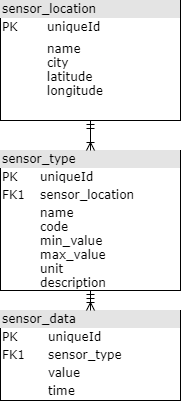

The diagram above was exported from draw.io. Its source (the exported page's mxGraphModel, read from the mxfile embedded in the PNG):
<mxGraphModel dx="868" dy="380" grid="1" gridSize="10" guides="1" tooltips="1" connect="1" arrows="1" fold="1" page="1" pageScale="1" pageWidth="1100" pageHeight="850" background="#ffffff" math="0" shadow="0">
  <root>
    <mxCell id="0" />
    <mxCell id="1" parent="0" />
    <mxCell id="2ed32ef02a7f4228-1" value="&lt;div style=&quot;box-sizing: border-box ; width: 100% ; background: #e4e4e4 ; padding: 2px&quot;&gt;sensor_location&lt;/div&gt;&lt;table style=&quot;width: 100% ; font-size: 1em&quot; cellpadding=&quot;2&quot; cellspacing=&quot;0&quot;&gt;&lt;tbody&gt;&lt;tr&gt;&lt;td&gt;PK&lt;/td&gt;&lt;td&gt;uniqueId&lt;/td&gt;&lt;/tr&gt;&lt;tr&gt;&lt;td&gt;&lt;/td&gt;&lt;td&gt;&lt;/td&gt;&lt;/tr&gt;&lt;tr&gt;&lt;td&gt;&lt;/td&gt;&lt;td&gt;name&lt;br&gt;city&lt;br&gt;latitude&lt;br&gt;longitude&lt;/td&gt;&lt;/tr&gt;&lt;/tbody&gt;&lt;/table&gt;" style="verticalAlign=top;align=left;overflow=fill;html=1;rounded=0;shadow=0;comic=0;labelBackgroundColor=none;strokeWidth=1;fontFamily=Verdana;fontSize=12" parent="1" vertex="1">
      <mxGeometry x="110" y="100" width="180" height="120" as="geometry" />
    </mxCell>
    <mxCell id="2ed32ef02a7f4228-4" value="&lt;div style=&quot;box-sizing: border-box ; width: 100% ; background: #e4e4e4 ; padding: 2px&quot;&gt;sensor_data&lt;/div&gt;&lt;table style=&quot;width: 100% ; font-size: 1em&quot; cellpadding=&quot;2&quot; cellspacing=&quot;0&quot;&gt;&lt;tbody&gt;&lt;tr&gt;&lt;td&gt;PK&lt;/td&gt;&lt;td&gt;uniqueId&lt;/td&gt;&lt;/tr&gt;&lt;tr&gt;&lt;td&gt;FK1&lt;/td&gt;&lt;td&gt;sensor_type&lt;/td&gt;&lt;/tr&gt;&lt;tr&gt;&lt;td&gt;&lt;/td&gt;&lt;td&gt;value&lt;/td&gt;&lt;/tr&gt;&lt;tr&gt;&lt;td&gt;&lt;br&gt;&lt;/td&gt;&lt;td&gt;time&lt;br&gt;&lt;br&gt;&lt;/td&gt;&lt;/tr&gt;&lt;/tbody&gt;&lt;/table&gt;" style="verticalAlign=top;align=left;overflow=fill;html=1;rounded=0;shadow=0;comic=0;labelBackgroundColor=none;strokeWidth=1;fontFamily=Verdana;fontSize=12" parent="1" vertex="1">
      <mxGeometry x="110" y="410" width="180" height="90" as="geometry" />
    </mxCell>
    <mxCell id="2ed32ef02a7f4228-15" style="edgeStyle=orthogonalEdgeStyle;html=1;entryX=0.5;entryY=0;labelBackgroundColor=none;startArrow=ERmandOne;endArrow=ERoneToMany;fontFamily=Verdana;fontSize=12;align=left;" parent="1" source="2ed32ef02a7f4228-5" target="2ed32ef02a7f4228-4" edge="1">
      <mxGeometry relative="1" as="geometry" />
    </mxCell>
    <mxCell id="2ed32ef02a7f4228-5" value="&lt;div style=&quot;box-sizing: border-box ; width: 100% ; background: #e4e4e4 ; padding: 2px&quot;&gt;sensor_type&lt;/div&gt;&lt;table style=&quot;width: 100% ; font-size: 1em&quot; cellpadding=&quot;2&quot; cellspacing=&quot;0&quot;&gt;&lt;tbody&gt;&lt;tr&gt;&lt;td&gt;PK&lt;/td&gt;&lt;td&gt;uniqueId&lt;/td&gt;&lt;/tr&gt;&lt;tr&gt;&lt;td&gt;FK1&lt;/td&gt;&lt;td&gt;sensor_location&lt;/td&gt;&lt;/tr&gt;&lt;tr&gt;&lt;td&gt;&lt;/td&gt;&lt;td&gt;name&lt;br&gt;code&lt;br&gt;min_value&lt;br&gt;max_value&lt;br&gt;unit&lt;br&gt;description&lt;br&gt;&lt;br&gt;&lt;/td&gt;&lt;/tr&gt;&lt;/tbody&gt;&lt;/table&gt;" style="verticalAlign=top;align=left;overflow=fill;html=1;rounded=0;shadow=0;comic=0;labelBackgroundColor=none;strokeWidth=1;fontFamily=Verdana;fontSize=12" parent="1" vertex="1">
      <mxGeometry x="110" y="250" width="180" height="140" as="geometry" />
    </mxCell>
    <mxCell id="2ed32ef02a7f4228-13" value="" style="edgeStyle=orthogonalEdgeStyle;html=1;endArrow=ERoneToMany;startArrow=ERmandOne;labelBackgroundColor=none;fontFamily=Verdana;fontSize=12;align=left;exitX=0.5;exitY=1;entryX=0.5;entryY=0;" parent="1" source="2ed32ef02a7f4228-1" target="2ed32ef02a7f4228-5" edge="1">
      <mxGeometry width="100" height="100" relative="1" as="geometry">
        <mxPoint x="350" y="370" as="sourcePoint" />
        <mxPoint x="450" y="270" as="targetPoint" />
      </mxGeometry>
    </mxCell>
  </root>
</mxGraphModel>